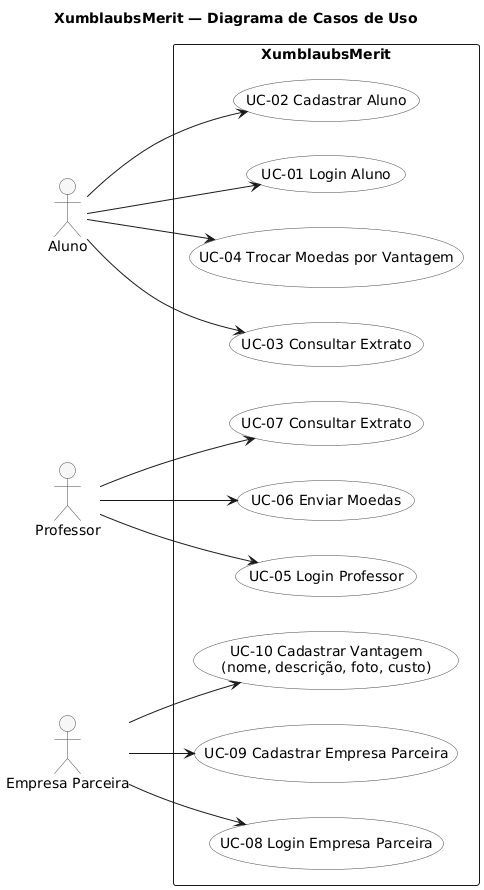

The diagram above was rendered by PlantUML. Its source (embedded in the PNG):
@startuml
title XumblaubsMerit — Diagrama de Casos de Uso
left to right direction
skinparam shadowing false
skinparam packageStyle rectangle
skinparam usecase {
  BackgroundColor White
  BorderColor #444
}
skinparam actor {
  BackgroundColor #f7f7f7
  BorderColor #444
}

actor "Aluno" as Aluno
actor "Professor" as Professor
actor "Empresa Parceira" as Parceiro

rectangle "XumblaubsMerit" as Sistema {

  ' ---- ALUNO ----
  usecase "UC-01 Login Aluno" as UC01
  usecase "UC-02 Cadastrar Aluno" as UC02
  usecase "UC-03 Consultar Extrato" as UC03
  usecase "UC-04 Trocar Moedas por Vantagem" as UC04

  ' ---- PROFESSOR ----
  usecase "UC-05 Login Professor" as UC05
  usecase "UC-06 Enviar Moedas" as UC06
  usecase "UC-07 Consultar Extrato" as UC07

  ' ---- EMPRESA PARCEIRA ----
  usecase "UC-08 Login Empresa Parceira" as UC08
  usecase "UC-09 Cadastrar Empresa Parceira" as UC09
  usecase "UC-10 Cadastrar Vantagem\n(nome, descrição, foto, custo)" as UC10
}

'Aluno
Aluno --> UC01
Aluno --> UC02
Aluno --> UC03
Aluno --> UC04

'Professor
Professor --> UC05
Professor --> UC06
Professor --> UC07

'Empresa Parceira
Parceiro --> UC08
Parceiro --> UC09
Parceiro --> UC10
@enduml